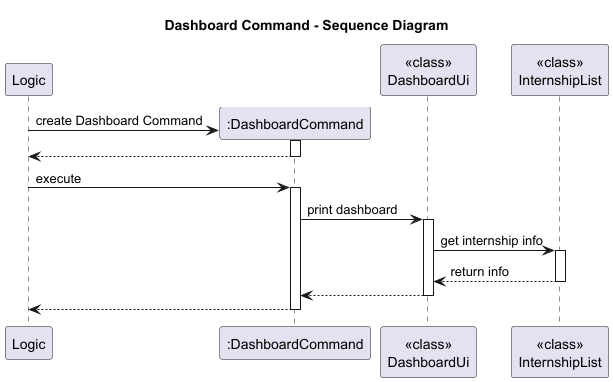

The diagram above was rendered by PlantUML. Its source (embedded in the PNG):
@startuml
title Dashboard Command - Sequence Diagram

participant Logic
create ":DashboardCommand" as DC
participant "<<class>>\nDashboardUi" as DUi
participant "<<class>>\nInternshipList" as IL

Logic -> DC** : create Dashboard Command
activate DC
return

Logic -> DC : execute
activate DC

DC -> DUi : print dashboard
activate DUi

DUi -> IL : get internship info
activate IL
IL --> DUi : return info
deactivate IL

DUi --> DC
deactivate DUi

DC --> Logic
deactivate DC
@enduml